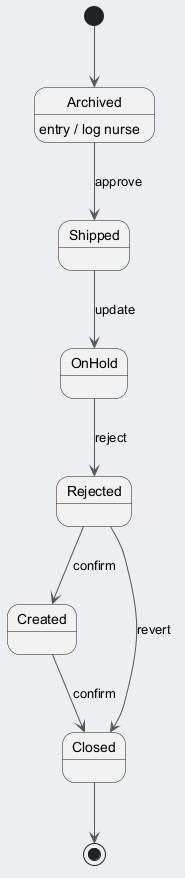

The diagram above was rendered by PlantUML. Its source (embedded in the PNG):
@startuml
skinparam backgroundColor #ECEFF1
skinparam classBackgroundColor #FFFFFF
skinparam classBorderColor #455A64
skinparam ArrowColor #555555
[*] --> Archived
Archived --> Shipped : approve
Archived : entry / log nurse
Shipped --> OnHold : update
OnHold --> Rejected : reject
Rejected --> Created : confirm
Created --> Closed : confirm
Rejected --> Closed : revert
Closed --> [*]
@enduml